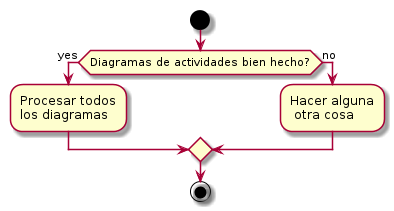

The diagram above was rendered by PlantUML. Its source (embedded in the PNG):
@startuml
start

if (Diagramas de actividades bien hecho?)then (yes)
    :Procesar todos\nlos diagramas;
else (no)
    :Hacer alguna\n otra cosa;
endif

stop
@enduml